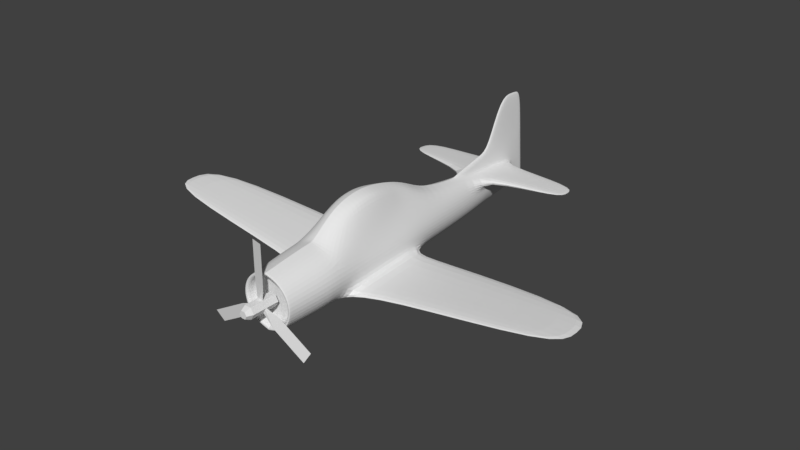 # Source: LowPolyAeroplane.blend  (saved by Blender 2.78.0; exported with 4.5.12 LTS)
import bpy
from mathutils import Matrix  # noqa: F401  (used for matrix-valued properties, if any)

bpy.ops.wm.read_factory_settings(use_empty=True)
scene = bpy.context.scene
scene.name = 'Scene'

# ---- collections
col_collection_3 = bpy.data.collections.new('Collection 3'); scene.collection.children.link(col_collection_3)

# ---- world
world_world = bpy.data.worlds.new('World'); scene.world = world_world
world_world.color = (0.05088, 0.05088, 0.05088)
world_world.use_sun_shadow = False
world_world.sun_shadow_jitter_overblur = 0.0
world_world.cycles.sampling_method = 'MANUAL'

# ---- meshes
me_cylinder = bpy.data.meshes.new('Cylinder')
me_cylinder.from_pydata([(-2.98e-08, 1.0, -2.1), (-2.98e-08, 1.0, 2.1), (0.866, 0.5, -2.1), (0.866, 0.5, 2.1), (0.866, -0.5, -2.1), (0.866, -0.5, 2.1), (-5.762e-08, -1.0, -2.1), (-5.762e-08, -1.0, 2.1), (-0.866, -0.5, -2.1), (-0.866, -0.5, 2.1), (-0.866, 0.5, -2.1), (-0.866, 0.5, 2.1), (-1.788e-08, 0.6, 2.952), (0.5196, 0.3, 2.952), (0.5196, -0.3, 2.952), (-3.457e-08, -0.6, 2.952), (-0.5196, -0.3, 2.952), (-0.5196, 0.3, 2.952), (0.0, 3.154e-07, 2.952), (-0.4877, 0.02646, -7.097e-08), (0.221, 0.4356, -1.376e-07), (-2.349, 2.283, -0.2086), (-0.8025, 3.176, 0.2086), (-5.275, 7.351, -0.2086), (-3.729, 8.244, 0.2086), (0.2668, 0.4092, -1.093e-06), (0.2668, -0.4092, -1.055e-06), (3.151, 0.8928, -0.2087), (3.151, -0.8928, 0.2086), (9.004, 0.8928, -0.2087), (9.004, -0.8928, 0.2086), (0.221, -0.4356, -2.004e-06), (-0.4877, -0.02646, -1.976e-06), (-0.8025, -3.176, -0.2087), (-2.349, -2.283, 0.2086), (-3.729, -8.244, -0.2087), (-5.275, -7.351, 0.2086)], [], [(0, 1, 3, 2), (2, 3, 5, 4), (4, 5, 7, 6), (6, 7, 9, 8), (8, 9, 11, 10), (10, 11, 1, 0), (11, 9, 16, 17), (7, 5, 14, 15), (1, 11, 17, 12), (3, 1, 12, 13), (9, 7, 15, 16), (5, 3, 13, 14), (12, 17, 18), (16, 15, 18), (14, 13, 18), (17, 16, 18), (15, 14, 18), (13, 12, 18), (19, 20, 22, 21), (21, 22, 24, 23), (25, 26, 28, 27), (27, 28, 30, 29), (31, 32, 34, 33), (33, 34, 36, 35)])
me_cylinder.use_remesh_preserve_volume = False
me_cylinder.use_remesh_preserve_attributes = False
me_cylinder.use_mirror_vertex_groups = False
me_cylinder.update()
me_cylinder_001 = bpy.data.meshes.new('Cylinder.001')
me_cylinder_001.from_pydata([(-4.998e-09, 0.5399, 1.269), (-6.337e-09, 0.4557, 1.888), (0.2535, 0.472, 1.269), (0.2279, 0.3947, 1.888), (0.439, 0.2864, 1.269), (0.3947, 0.2279, 1.888), (0.507, 0.03295, 1.269), (0.4557, 3.496e-08, 1.888), (0.439, -0.2205, 1.269), (0.3947, -0.2279, 1.888), (0.2535, -0.4061, 1.269), (0.2279, -0.3947, 1.888), (7.155e-08, -0.474, 1.269), (6.248e-08, -0.4557, 1.888), (-6.502e-08, 0.5635, 0.9912), (0.2558, 0.4949, 0.9912), (0.4431, 0.3076, 0.9912), (0.5117, 0.05178, 0.9912), (0.4431, -0.2041, 0.9912), (0.2558, -0.3914, 0.9912), (1.224e-08, -0.4599, 0.9912), (-6.847e-08, 0.4907, -1.524), (0.1878, 0.429, -1.524), (0.3252, 0.2604, -1.524), (0.3756, 0.02999, -1.524), (0.3252, -0.2004, -1.524), (0.1878, -0.369, -1.524), (-1.176e-08, -0.4308, -1.524), (-6.854e-09, 0.3767, -2.304), (0.149, 0.325, -2.304), (0.2581, 0.1837, -2.304), (0.298, -0.00924, -2.304), (0.2581, -0.2022, -2.304), (0.149, -0.3467, -2.304), (3.815e-08, -0.3984, -2.304), (0.02689, 0.1635, -3.925), (0.027, 0.07769, -3.917), (0.02758, -0.03946, -3.907), (0.027, -0.1566, -3.896), (0.02689, -0.2489, -3.888), (-5.588e-08, -0.2762, -3.886), (-1.015e-08, 0.4068, -2.35), (0.03783, 0.3578, -2.35), (8.823e-08, 0.5412, -3.049), (0.02547, 0.2145, -3.93), (1.091e-07, 0.4469, -2.543), (0.03783, 0.398, -2.543), (0.02547, 0.5149, -3.957), (0.06525, 0.2277, -3.32), (0.06525, -0.2948, -3.32), (0.113, -0.1281, -3.32), (0.113, 0.1189, -3.32), (-1.899e-08, -0.3279, -3.32), (0.1305, -0.004611, -3.32), (0.02535, 0.281, -3.32), (0.02535, 0.5711, -3.247), (5.827e-08, 0.6024, -3.247), (-6.556e-08, 1.385, -4.037), (0.02547, 1.355, -4.034), (0.03076, 1.373, -3.57), (-4.183e-08, 1.411, -3.57), (0.1786, -0.1857, -2.934), (-7.67e-08, 0.1775, -4.223), (0.02514, 0.1775, -4.223), (0.02525, 0.09731, -4.23), (0.02579, -0.01224, -4.24), (0.02525, -0.1218, -4.251), (0.02514, -0.202, -4.258), (-5.58e-08, -0.2275, -4.26), (-6.485e-08, 0.253, -4.216), (0.02382, 0.2252, -4.218), (4.663e-08, 0.5339, -4.19), (0.02382, 0.5061, -4.192), (-6.485e-08, 1.319, -4.117), (0.02382, 1.292, -4.119), (-7.321e-08, 0.09731, -4.23), (-6.625e-08, -0.01224, -4.24), (-5.928e-08, -0.1218, -4.251), (0.1031, 0.2641, -2.934), (0.1031, -0.3159, -2.934), (0.1786, 0.1436, -2.934), (2.293e-09, -0.36, -2.934), (0.2062, -0.02104, -2.934), (0.03318, 0.3067, -2.939), (0.03318, 0.4994, -3.049), (0.05152, 0.1959, -3.733), (0.05152, -0.2729, -3.714), (0.07888, 0.09889, -3.729), (-3.728e-08, -0.3063, -3.712), (0.08918, -0.03368, -3.723), (0.02796, 0.2453, -3.736), (0.02796, 0.5325, -3.774), (0.07888, -0.1663, -3.718), (0.02796, 1.363, -3.885), (-5.439e-08, 1.397, -3.886), (1.556, 0.2072, -3.139), (1.572, 0.1972, -3.397), (1.556, 0.1694, -3.14), (1.572, 0.1629, -3.396), (1.494, 0.1858, -3.664), (1.495, 0.1554, -3.664), (-6.337e-09, 0.4557, 1.888), (0.2279, 0.3947, 1.888), (0.3947, 0.2279, 1.888), (0.4557, 3.496e-08, 1.888), (0.3947, -0.2279, 1.888), (0.2279, -0.3947, 1.888), (6.248e-08, -0.4557, 1.888), (-6.319e-09, 0.3905, 1.888), (0.1952, 0.3382, 1.888), (0.3382, 0.1952, 1.888), (0.3905, 2.427e-08, 1.888), (0.3382, -0.1952, 1.888), (0.1952, -0.3382, 1.888), (5.264e-08, -0.3905, 1.888), (-6.319e-09, 0.3905, 1.682), (0.1952, 0.3382, 1.682), (0.3382, 0.1952, 1.682), (0.3905, -9.206e-09, 1.682), (0.3382, -0.1952, 1.682), (0.1952, -0.3382, 1.682), (5.264e-08, -0.3905, 1.682), (-6.209e-09, -6.954e-08, 1.682), (0.1817, 0.7889, -0.6096), (0.08829, 0.8684, -0.6888), (-1.973e-07, 0.8989, -0.7029), (0.2079, 0.7501, 0.5056), (0.112, 0.8436, 0.5469), (-1.912e-07, 0.8779, 0.5621), (-1.248e-07, 0.5726, 0.9397), (0.2385, 0.5302, -0.795), (0.1451, 0.7131, -1.049), (0.1108, 0.572, 0.9064), (0.2916, 0.5532, 0.7469), (-1.379e-07, 0.7479, -1.087), (0.2388, -0.3858, 0.7529), (0.2218, -0.3954, -0.05394), (0.2048, -0.3898, -0.9177), (0.3547, -0.2013, -0.9177), (0.3842, -0.2174, -0.05394), (0.4137, -0.241, 0.7454), (0.4137, 0.2958, 0.5104), (0.3842, 0.284, -0.05394), (0.3547, 0.2722, -0.5993), (6.241e-09, -0.464, 0.7529), (2.407e-10, -0.4681, -0.05394), (-5.759e-09, -0.4532, -0.9177), (0.4777, 0.04633, 0.59), (0.4436, 0.04089, -0.05394), (0.4096, 0.03544, -0.7698), (0.1118, 0.9569, -0.3116), (0.1211, 0.9849, -0.05577), (0.1303, 0.9522, 0.2418), (0.2167, 0.893, 0.2205), (0.2188, 0.9282, -0.05709), (0.2027, 0.9028, -0.293), (-2.025e-07, 0.9855, 0.2496), (-2.066e-07, 1.017, -0.05529), (-2.048e-07, 0.9884, -0.3185), (0.2932, 0.4859, -0.4095), (0.3306, 0.4734, -0.05439), (0.3478, 0.4974, 0.3614), (3.825, 0.07793, 0.4238), (3.89, 0.06835, -0.005586), (3.823, 0.07393, -0.5873), (3.827, 0.1669, -0.5873), (3.907, 0.1508, -0.005586), (3.855, 0.1271, 0.4162), (0.8196, -0.152, -0.8734), (0.8202, -0.2896, -0.8734), (0.8454, -0.2856, 0.5178), (0.8698, -0.1918, 0.5103), (0.8558, -0.1681, -0.04746), (0.8439, -0.2952, -0.04746)], [], [(0, 1, 3, 2), (2, 3, 5, 4), (4, 5, 7, 6), (6, 7, 9, 8), (8, 9, 11, 10), (10, 11, 13, 12), (10, 12, 20, 19), (138, 137, 26, 25), (8, 10, 19, 18), (6, 8, 18, 17), (0, 2, 15, 14), (4, 6, 17, 16), (2, 4, 16, 15), (130, 131, 124, 123), (132, 133, 126, 127), (137, 146, 27, 26), (143, 149, 24, 23), (149, 138, 25, 24), (25, 26, 33, 32), (22, 23, 30, 29), (26, 27, 34, 33), (23, 24, 31, 30), (24, 25, 32, 31), (21, 22, 29, 28), (92, 86, 39, 38), (67, 39, 40, 68), (85, 87, 36, 35), (86, 88, 40, 39), (87, 89, 37, 36), (89, 92, 38, 37), (90, 44, 47, 91), (28, 29, 42, 41), (85, 35, 44, 90), (66, 38, 39, 67), (65, 37, 38, 66), (41, 42, 46, 45), (64, 36, 37, 65), (43, 84, 55, 56), (78, 48, 54, 83), (83, 54, 55, 84), (82, 61, 50, 53), (80, 82, 53, 51), (79, 81, 52, 49), (48, 78, 95, 96), (61, 79, 49, 50), (94, 93, 58, 57), (91, 47, 58, 93), (63, 35, 36, 64), (56, 55, 59, 60), (57, 58, 74, 73), (44, 35, 63, 70), (47, 44, 70, 72), (58, 47, 72, 74), (63, 62, 69, 70), (70, 69, 71, 72), (72, 71, 73, 74), (75, 64, 65, 76), (76, 65, 66, 77), (77, 66, 67, 68), (64, 75, 62, 63), (32, 33, 79, 61), (29, 30, 80, 78), (33, 34, 81, 79), (30, 31, 82, 80), (31, 32, 61, 82), (42, 83, 84, 46), (29, 78, 83, 42), (45, 46, 84, 43), (55, 91, 93, 59), (60, 59, 93, 94), (48, 85, 90, 54), (54, 90, 91, 55), (53, 50, 92, 89), (51, 53, 89, 87), (49, 52, 88, 86), (51, 87, 100, 98), (50, 49, 86, 92), (95, 97, 98, 96), (96, 98, 100, 99), (78, 80, 97, 95), (87, 85, 99, 100), (85, 48, 96, 99), (80, 51, 98, 97), (13, 11, 106, 107), (11, 9, 105, 106), (9, 7, 104, 105), (3, 1, 101, 102), (7, 5, 103, 104), (5, 3, 102, 103), (105, 104, 111, 112), (102, 101, 108, 109), (106, 105, 112, 113), (103, 102, 109, 110), (107, 106, 113, 114), (104, 103, 110, 111), (112, 111, 118, 119), (109, 108, 115, 116), (113, 112, 119, 120), (110, 109, 116, 117), (114, 113, 120, 121), (111, 110, 117, 118), (119, 118, 122), (116, 115, 122), (120, 119, 122), (117, 116, 122), (121, 120, 122), (118, 117, 122), (150, 155, 123, 124), (158, 150, 124, 125), (159, 130, 123, 155), (129, 132, 127, 128), (131, 134, 125, 124), (22, 21, 134, 131), (14, 15, 132, 129), (143, 23, 130, 159), (15, 16, 133, 132), (23, 22, 131, 130), (16, 141, 161, 133), (141, 142, 160, 161), (142, 143, 159, 160), (133, 161, 153, 126), (161, 160, 154, 153), (160, 159, 155, 154), (128, 127, 152, 156), (156, 152, 151, 157), (157, 151, 150, 158), (127, 126, 153, 152), (152, 153, 154, 151), (151, 154, 155, 150), (17, 18, 140, 147), (147, 140, 139, 148), (148, 139, 138, 149), (16, 17, 147, 141), (141, 147, 148, 142), (142, 148, 149, 143), (19, 20, 144, 135), (135, 144, 145, 136), (136, 145, 146, 137), (18, 19, 135, 140), (171, 170, 162, 167), (169, 168, 165, 164), (167, 162, 163, 166), (166, 163, 164, 165), (172, 171, 167, 166), (170, 173, 163, 162), (168, 172, 166, 165), (173, 169, 164, 163), (136, 137, 169, 173), (138, 139, 172, 168), (135, 136, 173, 170), (139, 140, 171, 172), (137, 138, 168, 169), (140, 135, 170, 171)])
me_cylinder_001.use_remesh_preserve_volume = False
me_cylinder_001.use_remesh_preserve_attributes = False
me_cylinder_001.use_mirror_vertex_groups = False
me_cylinder_001.update()

# ---- objects
ob_cylinder_001 = bpy.data.objects.new('Cylinder.001', me_cylinder)
ob_cylinder = bpy.data.objects.new('Cylinder', me_cylinder_001)

# ---- transforms, parenting, visibility, modifiers, constraints
ob_cylinder_001.location = (-6.209e-09, -2.009, -3.436e-07)
ob_cylinder_001.rotation_euler = (1.571, 0.5236, -0.0)
ob_cylinder_001.scale = (0.11, 0.11, 0.11)
ob_cylinder_001.lineart.crease_threshold = 0.0
ob_cylinder.location = (0.0, 0.0, 0.0)
ob_cylinder.rotation_euler = (1.571, -0.0, -0.0)
ob_cylinder.lineart.crease_threshold = 0.0
_m = ob_cylinder.modifiers.new('Subsurf', 'SUBSURF')
_m.uv_smooth = 'PRESERVE_CORNERS'
_m.quality = 2
_m.levels = 0
_m.show_only_control_edges = False
_m = ob_cylinder.modifiers.new('Mirror', 'MIRROR')
_m.use_clip = True

# ---- collection membership
col_collection_3.objects.link(ob_cylinder_001)
col_collection_3.objects.link(ob_cylinder)

# ---- scene / render settings (as saved in the file)
scene.frame_start = 1; scene.frame_end = 250; scene.frame_set(1)
scene.render.engine = 'BLENDER_EEVEE_NEXT'
scene.render.resolution_percentage = 50
scene.render.dither_intensity = 0.0
scene.cycles.use_denoising = False
scene.cycles.samples = 128
scene.cycles.sampling_pattern = 'TABULATED_SOBOL'
scene.cycles.light_sampling_threshold = 0.0
scene.cycles.use_adaptive_sampling = False
scene.cycles.use_light_tree = False
scene.cycles.blur_glossy = 0.0
scene.cycles.sample_clamp_indirect = 0.0
scene.view_settings.view_transform = 'Standard'
bpy.context.view_layer.update()

# ---- added for rendering (the .blend has no active camera and no usable light): camera, sun
cam_auto = bpy.data.cameras.new('AutoCamera')
cam_auto.lens = 50.0
cam_auto.sensor_width = 36.0
cam_auto.clip_end = 1000.0
ob_auto_camera = bpy.data.objects.new('AutoCamera', cam_auto)
scene.collection.objects.link(ob_auto_camera)
ob_auto_camera.location = (9.78238, -10.7757, 7.89116)
ob_auto_camera.rotation_euler = (1.09748, -7.21219e-08, 0.694738)
scene.camera = ob_auto_camera
light_auto_sun = bpy.data.lights.new('AutoSun', 'SUN')
light_auto_sun.energy = 3.0
light_auto_sun.angle = 0.0523599
ob_auto_sun = bpy.data.objects.new('AutoSun', light_auto_sun)
scene.collection.objects.link(ob_auto_sun)
ob_auto_sun.rotation_euler = (0.872665, 0.174533, 0.523599)
bpy.context.view_layer.update()
